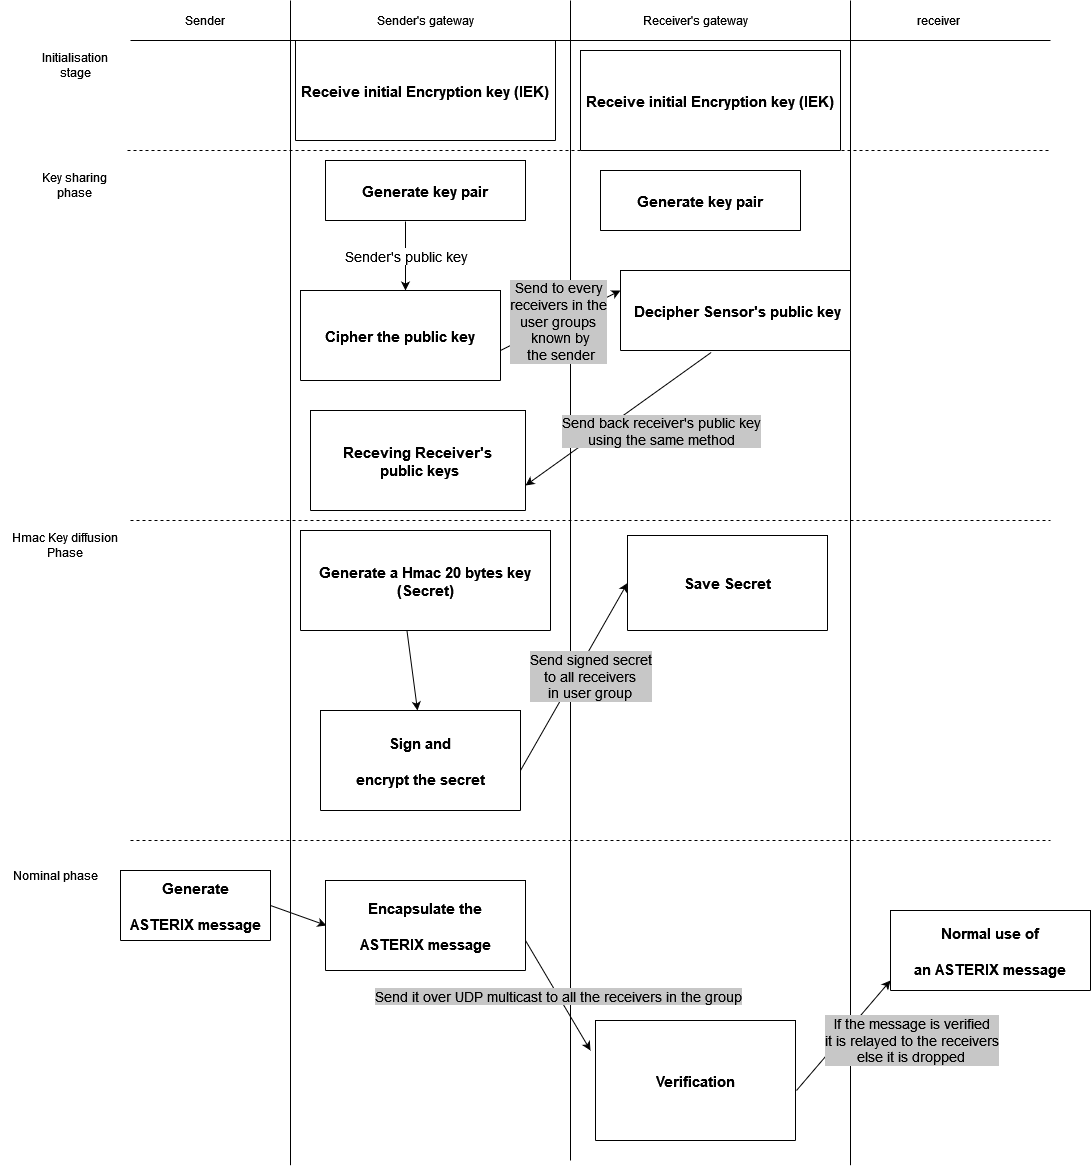

The diagram above was exported from draw.io. Its source (the exported page's mxGraphModel, read from the mxfile embedded in the PNG):
<mxGraphModel dx="2858" dy="1286" grid="1" gridSize="10" guides="1" tooltips="1" connect="1" arrows="1" fold="1" page="1" pageScale="1" pageWidth="827" pageHeight="1169" math="0" shadow="0">
  <root>
    <mxCell id="0" />
    <mxCell id="1" parent="0" />
    <mxCell id="gn23tS8rWiOjm6b6Y2Bl-1" value="" style="endArrow=none;html=1;rounded=0;" edge="1" parent="1">
      <mxGeometry width="50" height="50" relative="1" as="geometry">
        <mxPoint x="160" y="1164.7058823529412" as="sourcePoint" />
        <mxPoint x="160" as="targetPoint" />
      </mxGeometry>
    </mxCell>
    <mxCell id="gn23tS8rWiOjm6b6Y2Bl-2" value="" style="endArrow=none;html=1;rounded=0;" edge="1" parent="1">
      <mxGeometry width="50" height="50" relative="1" as="geometry">
        <mxPoint x="440" y="1160" as="sourcePoint" />
        <mxPoint x="440" as="targetPoint" />
      </mxGeometry>
    </mxCell>
    <mxCell id="gn23tS8rWiOjm6b6Y2Bl-3" value="" style="endArrow=none;html=1;rounded=0;" edge="1" parent="1">
      <mxGeometry width="50" height="50" relative="1" as="geometry">
        <mxPoint x="720" y="1164.7058823529412" as="sourcePoint" />
        <mxPoint x="720" as="targetPoint" />
      </mxGeometry>
    </mxCell>
    <mxCell id="gn23tS8rWiOjm6b6Y2Bl-4" value="" style="endArrow=none;html=1;rounded=0;entryX=1;entryY=1;entryDx=0;entryDy=0;" edge="1" parent="1" target="gn23tS8rWiOjm6b6Y2Bl-8">
      <mxGeometry width="50" height="50" relative="1" as="geometry">
        <mxPoint y="40" as="sourcePoint" />
        <mxPoint x="830" y="40" as="targetPoint" />
      </mxGeometry>
    </mxCell>
    <mxCell id="gn23tS8rWiOjm6b6Y2Bl-5" value="Sender" style="text;html=1;strokeColor=none;fillColor=none;align=center;verticalAlign=middle;whiteSpace=wrap;rounded=0;" vertex="1" parent="1">
      <mxGeometry x="10" width="130" height="40" as="geometry" />
    </mxCell>
    <mxCell id="gn23tS8rWiOjm6b6Y2Bl-6" value="Sender's gateway" style="text;html=1;strokeColor=none;fillColor=none;align=center;verticalAlign=middle;whiteSpace=wrap;rounded=0;" vertex="1" parent="1">
      <mxGeometry x="230" width="130" height="40" as="geometry" />
    </mxCell>
    <mxCell id="gn23tS8rWiOjm6b6Y2Bl-7" value="Receiver's gateway" style="text;html=1;strokeColor=none;fillColor=none;align=center;verticalAlign=middle;whiteSpace=wrap;rounded=0;" vertex="1" parent="1">
      <mxGeometry x="500" width="130" height="40" as="geometry" />
    </mxCell>
    <mxCell id="gn23tS8rWiOjm6b6Y2Bl-8" value="receiver" style="text;html=1;strokeColor=none;fillColor=none;align=center;verticalAlign=middle;whiteSpace=wrap;rounded=0;" vertex="1" parent="1">
      <mxGeometry x="697" width="223" height="40" as="geometry" />
    </mxCell>
    <mxCell id="gn23tS8rWiOjm6b6Y2Bl-9" value="Initialisation stage" style="text;html=1;strokeColor=none;fillColor=none;align=center;verticalAlign=middle;whiteSpace=wrap;rounded=0;" vertex="1" parent="1">
      <mxGeometry x="-90" y="50" width="70" height="30" as="geometry" />
    </mxCell>
    <mxCell id="gn23tS8rWiOjm6b6Y2Bl-10" value="" style="endArrow=none;dashed=1;html=1;rounded=0;" edge="1" parent="1">
      <mxGeometry width="50" height="50" relative="1" as="geometry">
        <mxPoint x="-3" y="150" as="sourcePoint" />
        <mxPoint x="920" y="150" as="targetPoint" />
      </mxGeometry>
    </mxCell>
    <mxCell id="gn23tS8rWiOjm6b6Y2Bl-11" value="Receive initial Encryption key (IEK)" style="swimlane;startSize=100;fontSize=15;" vertex="1" parent="1">
      <mxGeometry x="165" y="40" width="260" height="100" as="geometry" />
    </mxCell>
    <mxCell id="gn23tS8rWiOjm6b6Y2Bl-15" value="Receive initial Encryption key (IEK)" style="swimlane;startSize=100;fontSize=15;" vertex="1" parent="1">
      <mxGeometry x="450" y="50" width="260" height="100" as="geometry" />
    </mxCell>
    <mxCell id="gn23tS8rWiOjm6b6Y2Bl-18" value="&lt;div style=&quot;font-size: 12px;&quot;&gt;&lt;font style=&quot;font-size: 12px;&quot;&gt;Key sharing&lt;br&gt;&lt;/font&gt;&lt;/div&gt;&lt;div style=&quot;font-size: 12px;&quot;&gt;&lt;font style=&quot;font-size: 12px;&quot;&gt;phase&lt;br&gt;&lt;/font&gt;&lt;/div&gt;" style="text;html=1;strokeColor=none;fillColor=none;align=center;verticalAlign=middle;whiteSpace=wrap;rounded=0;fontSize=11;" vertex="1" parent="1">
      <mxGeometry x="-90" y="170" width="70" height="30" as="geometry" />
    </mxCell>
    <mxCell id="gn23tS8rWiOjm6b6Y2Bl-26" value="Generate key pair" style="swimlane;fontSize=15;startSize=60;" vertex="1" parent="1">
      <mxGeometry x="195" y="160" width="200" height="60" as="geometry" />
    </mxCell>
    <mxCell id="gn23tS8rWiOjm6b6Y2Bl-28" value="" style="endArrow=classic;html=1;rounded=0;fontSize=14;exitX=0.4;exitY=1.033;exitDx=0;exitDy=0;exitPerimeter=0;" edge="1" parent="1">
      <mxGeometry relative="1" as="geometry">
        <mxPoint x="275" y="220.98999999999978" as="sourcePoint" />
        <mxPoint x="275" y="290" as="targetPoint" />
      </mxGeometry>
    </mxCell>
    <mxCell id="gn23tS8rWiOjm6b6Y2Bl-29" value="&lt;font style=&quot;font-size: 14px;&quot;&gt;Sender's public key&lt;/font&gt;" style="edgeLabel;resizable=0;html=1;align=center;verticalAlign=middle;fontSize=11;" connectable="0" vertex="1" parent="gn23tS8rWiOjm6b6Y2Bl-28">
      <mxGeometry relative="1" as="geometry" />
    </mxCell>
    <mxCell id="gn23tS8rWiOjm6b6Y2Bl-30" value="Cipher the public key" style="swimlane;fontSize=15;startSize=90;" vertex="1" parent="1">
      <mxGeometry x="170" y="290" width="200" height="90" as="geometry" />
    </mxCell>
    <mxCell id="gn23tS8rWiOjm6b6Y2Bl-37" value="" style="endArrow=classic;html=1;rounded=0;fontSize=11;exitX=1;exitY=0.5;exitDx=0;exitDy=0;entryX=0;entryY=0.25;entryDx=0;entryDy=0;" edge="1" parent="1" target="gn23tS8rWiOjm6b6Y2Bl-44">
      <mxGeometry relative="1" as="geometry">
        <mxPoint x="370" y="349.9999999999998" as="sourcePoint" />
        <mxPoint x="480" y="290" as="targetPoint" />
      </mxGeometry>
    </mxCell>
    <mxCell id="gn23tS8rWiOjm6b6Y2Bl-38" value="&lt;div style=&quot;font-size: 14px;&quot;&gt;&lt;font style=&quot;font-size: 14px;&quot;&gt;Send to every&lt;/font&gt;&lt;/div&gt;&lt;div style=&quot;font-size: 14px;&quot;&gt;&lt;font style=&quot;font-size: 14px;&quot;&gt;receivers in the &lt;br&gt;&lt;/font&gt;&lt;/div&gt;&lt;div style=&quot;font-size: 14px;&quot;&gt;&lt;font style=&quot;font-size: 14px;&quot;&gt;user group&lt;/font&gt;&lt;font style=&quot;font-size: 14px;&quot;&gt;s&lt;br&gt;&lt;/font&gt;&lt;/div&gt;&lt;div style=&quot;font-size: 14px;&quot;&gt;&lt;font style=&quot;font-size: 14px;&quot;&gt;&amp;nbsp;known by&lt;/font&gt;&lt;/div&gt;&lt;div style=&quot;font-size: 14px;&quot;&gt;&lt;font style=&quot;font-size: 14px;&quot;&gt;&amp;nbsp;the sender&lt;/font&gt;&lt;/div&gt;" style="edgeLabel;resizable=0;html=1;align=center;verticalAlign=middle;fontSize=11;labelBackgroundColor=#C7C7C7;" connectable="0" vertex="1" parent="gn23tS8rWiOjm6b6Y2Bl-37">
      <mxGeometry relative="1" as="geometry">
        <mxPoint x="-3" as="offset" />
      </mxGeometry>
    </mxCell>
    <mxCell id="gn23tS8rWiOjm6b6Y2Bl-39" value="Generate key pair" style="swimlane;fontSize=15;startSize=60;" vertex="1" parent="1">
      <mxGeometry x="470" y="170" width="200" height="60" as="geometry" />
    </mxCell>
    <mxCell id="gn23tS8rWiOjm6b6Y2Bl-44" value=" Decipher Sensor's public key" style="swimlane;labelBackgroundColor=#FFFFFF;fontSize=15;align=center;startSize=80;" vertex="1" parent="1">
      <mxGeometry x="490" y="270" width="230" height="80" as="geometry" />
    </mxCell>
    <mxCell id="gn23tS8rWiOjm6b6Y2Bl-48" value="Receving Receiver's&#10; public keys" style="swimlane;labelBackgroundColor=#FFFFFF;fontSize=15;startSize=100;" vertex="1" parent="1">
      <mxGeometry x="180" y="410" width="215" height="100" as="geometry" />
    </mxCell>
    <mxCell id="gn23tS8rWiOjm6b6Y2Bl-54" value="" style="endArrow=classic;html=1;rounded=0;fontSize=14;exitX=0.454;exitY=1.031;exitDx=0;exitDy=0;exitPerimeter=0;entryX=1;entryY=0.75;entryDx=0;entryDy=0;" edge="1" parent="1" target="gn23tS8rWiOjm6b6Y2Bl-48">
      <mxGeometry relative="1" as="geometry">
        <mxPoint x="580.7999999999997" y="351.8599999999997" as="sourcePoint" />
        <mxPoint x="400" y="500" as="targetPoint" />
      </mxGeometry>
    </mxCell>
    <mxCell id="gn23tS8rWiOjm6b6Y2Bl-55" value="&lt;div style=&quot;font-size: 14px;&quot;&gt;&lt;font style=&quot;font-size: 14px;&quot;&gt;Send back receiver's public key &lt;br&gt;&lt;/font&gt;&lt;/div&gt;&lt;div style=&quot;font-size: 14px;&quot;&gt;&lt;font style=&quot;font-size: 14px;&quot;&gt;using the same method&lt;/font&gt;&lt;/div&gt;" style="edgeLabel;resizable=0;html=1;align=center;verticalAlign=middle;labelBackgroundColor=#C7C7C7;fontSize=12;" connectable="0" vertex="1" parent="gn23tS8rWiOjm6b6Y2Bl-54">
      <mxGeometry relative="1" as="geometry">
        <mxPoint x="42" y="12" as="offset" />
      </mxGeometry>
    </mxCell>
    <mxCell id="gn23tS8rWiOjm6b6Y2Bl-57" value="" style="endArrow=none;dashed=1;html=1;rounded=0;fontSize=12;" edge="1" parent="1">
      <mxGeometry width="50" height="50" relative="1" as="geometry">
        <mxPoint y="520" as="sourcePoint" />
        <mxPoint x="920" y="520" as="targetPoint" />
      </mxGeometry>
    </mxCell>
    <mxCell id="gn23tS8rWiOjm6b6Y2Bl-59" value="&lt;div&gt;&lt;span style=&quot;&quot;&gt;Hmac Key diffusion Phase&lt;/span&gt;&lt;/div&gt;" style="text;html=1;strokeColor=none;fillColor=none;align=center;verticalAlign=middle;whiteSpace=wrap;rounded=0;labelBackgroundColor=#FFFFFF;fontSize=12;" vertex="1" parent="1">
      <mxGeometry x="-120" y="530" width="110" height="30" as="geometry" />
    </mxCell>
    <mxCell id="gn23tS8rWiOjm6b6Y2Bl-60" value="Generate a Hmac 20 bytes key&#10;(Secret)" style="swimlane;labelBackgroundColor=#FFFFFF;fontSize=15;startSize=100;" vertex="1" parent="1">
      <mxGeometry x="170" y="530" width="250" height="100" as="geometry" />
    </mxCell>
    <mxCell id="gn23tS8rWiOjm6b6Y2Bl-62" value="" style="endArrow=classic;html=1;rounded=0;fontSize=12;" edge="1" parent="1">
      <mxGeometry relative="1" as="geometry">
        <mxPoint x="276.4545454545455" y="629.9999999999998" as="sourcePoint" />
        <mxPoint x="287" y="710" as="targetPoint" />
      </mxGeometry>
    </mxCell>
    <mxCell id="gn23tS8rWiOjm6b6Y2Bl-68" value="Sign and &#10;&#10;encrypt the secret" style="swimlane;labelBackgroundColor=#FFFFFF;fontSize=15;startSize=100;" vertex="1" parent="1">
      <mxGeometry x="190" y="710" width="200" height="100" as="geometry" />
    </mxCell>
    <mxCell id="gn23tS8rWiOjm6b6Y2Bl-71" value="" style="endArrow=classic;html=1;rounded=0;fontSize=12;entryX=0;entryY=0.5;entryDx=0;entryDy=0;" edge="1" parent="1" target="gn23tS8rWiOjm6b6Y2Bl-73">
      <mxGeometry relative="1" as="geometry">
        <mxPoint x="390" y="770" as="sourcePoint" />
        <mxPoint x="490" y="660" as="targetPoint" />
      </mxGeometry>
    </mxCell>
    <mxCell id="gn23tS8rWiOjm6b6Y2Bl-72" value="&lt;div style=&quot;font-size: 14px;&quot;&gt;&lt;font style=&quot;font-size: 14px;&quot;&gt;Send signed secret&lt;/font&gt;&lt;/div&gt;&lt;div style=&quot;font-size: 14px;&quot;&gt;&lt;font style=&quot;font-size: 14px;&quot;&gt;to all receivers &lt;br&gt;&lt;/font&gt;&lt;/div&gt;&lt;div style=&quot;font-size: 14px;&quot;&gt;&lt;font style=&quot;font-size: 14px;&quot;&gt;in user group&lt;br&gt;&lt;/font&gt;&lt;/div&gt;" style="edgeLabel;resizable=0;html=1;align=center;verticalAlign=middle;labelBackgroundColor=#C7C7C7;fontSize=12;" connectable="0" vertex="1" parent="gn23tS8rWiOjm6b6Y2Bl-71">
      <mxGeometry relative="1" as="geometry">
        <mxPoint x="15" as="offset" />
      </mxGeometry>
    </mxCell>
    <mxCell id="gn23tS8rWiOjm6b6Y2Bl-73" value="Save Secret" style="swimlane;labelBackgroundColor=#FFFFFF;fontSize=15;startSize=95;" vertex="1" parent="1">
      <mxGeometry x="497" y="535" width="200" height="95" as="geometry" />
    </mxCell>
    <mxCell id="gn23tS8rWiOjm6b6Y2Bl-75" value="" style="endArrow=none;dashed=1;html=1;rounded=0;fontSize=12;" edge="1" parent="1">
      <mxGeometry width="50" height="50" relative="1" as="geometry">
        <mxPoint y="840" as="sourcePoint" />
        <mxPoint x="920" y="840" as="targetPoint" />
      </mxGeometry>
    </mxCell>
    <mxCell id="gn23tS8rWiOjm6b6Y2Bl-77" value="Nominal phase" style="text;html=1;strokeColor=none;fillColor=none;align=center;verticalAlign=middle;whiteSpace=wrap;rounded=0;labelBackgroundColor=#FFFFFF;fontSize=12;" vertex="1" parent="1">
      <mxGeometry x="-130" y="860" width="110" height="30" as="geometry" />
    </mxCell>
    <mxCell id="gn23tS8rWiOjm6b6Y2Bl-78" value="Generate &#10;&#10;ASTERIX message" style="swimlane;labelBackgroundColor=#FFFFFF;fontSize=15;startSize=70;" vertex="1" collapsed="1" parent="1">
      <mxGeometry x="-10" y="870" width="150" height="70" as="geometry">
        <mxRectangle x="-10" y="870" width="160" height="30" as="alternateBounds" />
      </mxGeometry>
    </mxCell>
    <mxCell id="gn23tS8rWiOjm6b6Y2Bl-79" value="" style="endArrow=classic;html=1;rounded=0;fontSize=12;exitX=1;exitY=0.5;exitDx=0;exitDy=0;entryX=0;entryY=0.25;entryDx=0;entryDy=0;" edge="1" parent="1" source="gn23tS8rWiOjm6b6Y2Bl-78">
      <mxGeometry relative="1" as="geometry">
        <mxPoint x="60" y="920" as="sourcePoint" />
        <mxPoint x="196" y="925" as="targetPoint" />
      </mxGeometry>
    </mxCell>
    <mxCell id="gn23tS8rWiOjm6b6Y2Bl-81" value="Encapsulate the &#10;&#10;ASTERIX message" style="swimlane;labelBackgroundColor=#FFFFFF;fontSize=15;startSize=90;" vertex="1" parent="1">
      <mxGeometry x="195" y="880" width="200" height="90" as="geometry" />
    </mxCell>
    <mxCell id="gn23tS8rWiOjm6b6Y2Bl-83" value="" style="endArrow=classic;html=1;rounded=0;fontSize=12;exitX=1;exitY=0.5;exitDx=0;exitDy=0;" edge="1" parent="1">
      <mxGeometry relative="1" as="geometry">
        <mxPoint x="395" y="940" as="sourcePoint" />
        <mxPoint x="460" y="1050" as="targetPoint" />
      </mxGeometry>
    </mxCell>
    <mxCell id="gn23tS8rWiOjm6b6Y2Bl-84" value="&lt;font style=&quot;font-size: 14px;&quot;&gt;Send it over UDP multicast to all the receivers in the group&lt;/font&gt;" style="edgeLabel;resizable=0;html=1;align=center;verticalAlign=middle;labelBackgroundColor=#C7C7C7;fontSize=12;" connectable="0" vertex="1" parent="gn23tS8rWiOjm6b6Y2Bl-83">
      <mxGeometry relative="1" as="geometry" />
    </mxCell>
    <mxCell id="gn23tS8rWiOjm6b6Y2Bl-85" value="Verification" style="swimlane;labelBackgroundColor=#FFFFFF;fontSize=15;startSize=130;" vertex="1" parent="1">
      <mxGeometry x="465" y="1020" width="200" height="120" as="geometry" />
    </mxCell>
    <mxCell id="gn23tS8rWiOjm6b6Y2Bl-92" value="" style="endArrow=classic;html=1;rounded=0;fontSize=12;exitX=1;exitY=0.5;exitDx=0;exitDy=0;" edge="1" parent="1">
      <mxGeometry relative="1" as="geometry">
        <mxPoint x="666" y="1090" as="sourcePoint" />
        <mxPoint x="760" y="980" as="targetPoint" />
      </mxGeometry>
    </mxCell>
    <mxCell id="gn23tS8rWiOjm6b6Y2Bl-93" value="&lt;div style=&quot;font-size: 14px;&quot;&gt;&lt;font style=&quot;font-size: 14px;&quot;&gt;If the message is verified&lt;/font&gt;&lt;/div&gt;&lt;div style=&quot;font-size: 14px;&quot;&gt;&lt;font style=&quot;font-size: 14px;&quot;&gt;it is relayed to the receivers&lt;/font&gt;&lt;/div&gt;&lt;div style=&quot;font-size: 14px;&quot;&gt;&lt;font style=&quot;font-size: 14px;&quot;&gt;else it is dropped&lt;br&gt;&lt;/font&gt;&lt;/div&gt;" style="edgeLabel;resizable=0;html=1;align=center;verticalAlign=middle;labelBackgroundColor=#C7C7C7;fontSize=12;" connectable="0" vertex="1" parent="gn23tS8rWiOjm6b6Y2Bl-92">
      <mxGeometry relative="1" as="geometry">
        <mxPoint x="67" y="5" as="offset" />
      </mxGeometry>
    </mxCell>
    <mxCell id="gn23tS8rWiOjm6b6Y2Bl-94" value="Normal use of &#10;&#10;an ASTERIX message" style="swimlane;labelBackgroundColor=#FFFFFF;fontSize=15;startSize=80;" vertex="1" parent="1">
      <mxGeometry x="760" y="910" width="200" height="80" as="geometry" />
    </mxCell>
  </root>
</mxGraphModel>